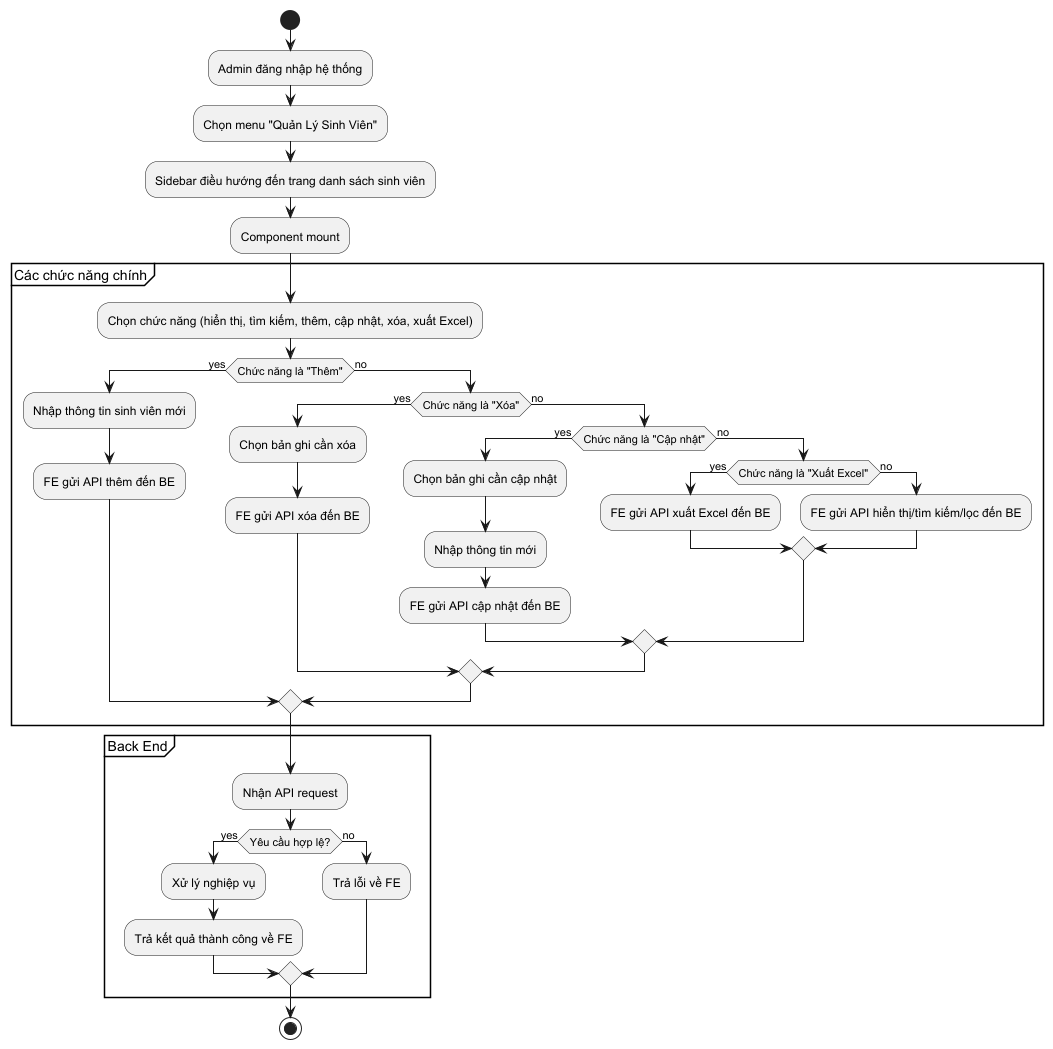

The diagram above was rendered by PlantUML. Its source (embedded in the PNG):
@startuml
'https://plantuml.com/activity-diagram-beta

start
:Admin đăng nhập hệ thống;
:Chọn menu "Quản Lý Sinh Viên";
:Sidebar điều hướng đến trang danh sách sinh viên;
:Component mount;

partition "Các chức năng chính" {
  :Chọn chức năng (hiển thị, tìm kiếm, thêm, cập nhật, xóa, xuất Excel);
  if (Chức năng là "Thêm") then (yes)
    :Nhập thông tin sinh viên mới;
    :FE gửi API thêm đến BE;
  else (no)
    if (Chức năng là "Xóa") then (yes)
      :Chọn bản ghi cần xóa;
      :FE gửi API xóa đến BE;
    else (no)
      if (Chức năng là "Cập nhật") then (yes)
        :Chọn bản ghi cần cập nhật;
        :Nhập thông tin mới;
        :FE gửi API cập nhật đến BE;
      else (no)
        if (Chức năng là "Xuất Excel") then (yes)
          :FE gửi API xuất Excel đến BE;
        else (no)
          :FE gửi API hiển thị/tìm kiếm/lọc đến BE;
        endif
      endif
    endif
  endif
}

partition "Back End" {
  :Nhận API request;
  if (Yêu cầu hợp lệ?) then (yes)
    :Xử lý nghiệp vụ;
    :Trả kết quả thành công về FE;
  else (no)
    :Trả lỗi về FE;
  endif
}

stop

@enduml